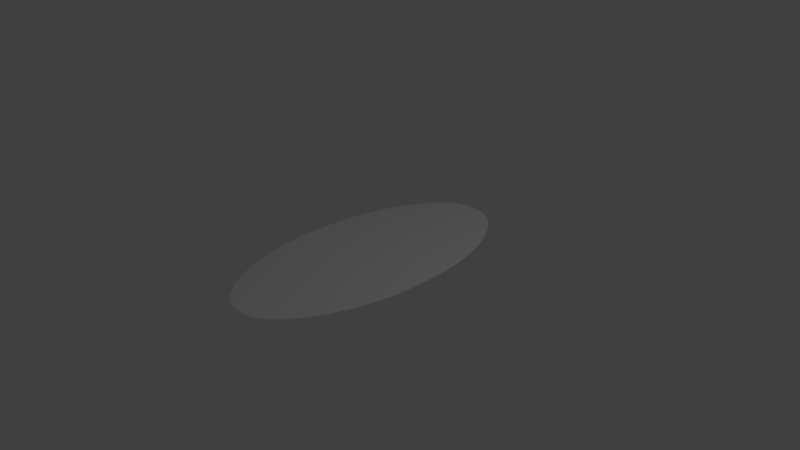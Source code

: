 # Source: portal.blend  (saved by Blender 2.79.0; exported with 4.5.12 LTS)
import bpy
from mathutils import Matrix  # noqa: F401  (used for matrix-valued properties, if any)

bpy.ops.wm.read_factory_settings(use_empty=True)
scene = bpy.context.scene
scene.name = 'Scene'

# ---- collections
col_collection_1 = bpy.data.collections.new('Collection 1'); scene.collection.children.link(col_collection_1)

# ---- world
world_world = bpy.data.worlds.new('World'); scene.world = world_world
world_world.color = (0.05088, 0.05088, 0.05088)
world_world.use_sun_shadow = False
world_world.sun_shadow_jitter_overblur = 0.0
world_world.cycles.sampling_method = 'MANUAL'

# ---- cameras
cam_camera = bpy.data.cameras.new('Camera')
cam_camera.clip_end = 100.0
cam_camera.lens = 35.0
cam_camera.sensor_width = 32.0
cam_camera.sensor_height = 18.0
cam_camera.ortho_scale = 7.314
cam_camera.dof.focus_distance = 0.0
cam_camera.dof.aperture_fstop = 128.0

# ---- lights
light_lamp = bpy.data.lights.new('Lamp', 'POINT')
light_lamp.transmission_factor = 0.0
light_lamp.cutoff_distance = 30.0
light_lamp.energy = 100.0
light_lamp.shadow_buffer_clip_start = 1.001
light_lamp.shadow_soft_size = 0.1
light_lamp.shadow_maximum_resolution = 0.006
light_lamp.use_absolute_resolution = True

# ---- meshes
me_cunurbscircle = bpy.data.meshes.new('CUNurbsCircle')
me_cunurbscircle.from_pydata([(-0.7071, -1.414, 0.0), (-0.7761, -1.262, 0.0), (-0.8351, -1.104, 0.0), (-0.8833, -0.9483, 0.0), (-0.921, -0.8007, 0.0), (-0.9491, -0.6643, 0.0), (-0.9692, -0.5404, 0.0), (-0.9829, -0.4289, 0.0), (-0.9915, -0.3284, 0.0), (-0.9965, -0.2375, 0.0), (-0.999, -0.1539, 0.0), (-0.9999, -0.07559, 0.0), (-1.0, -8.494e-07, 0.0), (-0.9999, 0.07559, 0.0), (-0.999, 0.1539, 0.0), (-0.9965, 0.2375, 0.0), (-0.9915, 0.3284, 0.0), (-0.9829, 0.4289, 0.0), (-0.9692, 0.5404, 0.0), (-0.9491, 0.6643, 0.0), (-0.921, 0.8007, 0.0), (-0.8833, 0.9483, 0.0), (-0.8351, 1.104, 0.0), (-0.7761, 1.262, 0.0), (-0.7071, 1.414, 0.0), (-0.6309, 1.552, 0.0), (-0.5519, 1.67, 0.0), (-0.4741, 1.767, 0.0), (-0.4003, 1.842, 0.0), (-0.3322, 1.898, 0.0), (-0.2702, 1.938, 0.0), (-0.2144, 1.966, 0.0), (-0.1642, 1.983, 0.0), (-0.1187, 1.993, 0.0), (-0.07696, 1.998, 0.0), (-0.03779, 2.0, 0.0), (1.296e-06, 2.0, 0.0), (0.0378, 2.0, 0.0), (0.07697, 1.998, 0.0), (0.1187, 1.993, 0.0), (0.1642, 1.983, 0.0), (0.2144, 1.966, 0.0), (0.2702, 1.938, 0.0), (0.3322, 1.898, 0.0), (0.4003, 1.842, 0.0), (0.4741, 1.767, 0.0), (0.5519, 1.67, 0.0), (0.6309, 1.552, 0.0), (0.7071, 1.414, 0.0), (0.7761, 1.262, 0.0), (0.8351, 1.104, 0.0), (0.8833, 0.9482, 0.0), (0.921, 0.8006, 0.0), (0.9491, 0.6643, 0.0), (0.9692, 0.5404, 0.0), (0.9829, 0.4289, 0.0), (0.9915, 0.3284, 0.0), (0.9965, 0.2375, 0.0), (0.999, 0.1539, 0.0), (0.9999, 0.07559, 0.0), (1.0, -6.02e-06, 0.0), (0.9999, -0.0756, 0.0), (0.999, -0.1539, 0.0), (0.9965, -0.2375, 0.0), (0.9915, -0.3284, 0.0), (0.9829, -0.4289, 0.0), (0.9692, -0.5404, 0.0), (0.9491, -0.6643, 0.0), (0.921, -0.8007, 0.0), (0.8833, -0.9483, 0.0), (0.8351, -1.104, 0.0), (0.7761, -1.262, 0.0), (0.7071, -1.414, 0.0), (0.6309, -1.552, 0.0), (0.5519, -1.67, 0.0), (0.4741, -1.767, 0.0), (0.4003, -1.842, 0.0), (0.3322, -1.898, 0.0), (0.2702, -1.938, 0.0), (0.2144, -1.966, 0.0), (0.1642, -1.983, 0.0), (0.1187, -1.993, 0.0), (0.07696, -1.998, 0.0), (0.0378, -2.0, 0.0), (4.247e-07, -2.0, 0.0), (-0.03779, -2.0, 0.0), (-0.07696, -1.998, 0.0), (-0.1187, -1.993, 0.0), (-0.1642, -1.983, 0.0), (-0.2144, -1.966, 0.0), (-0.2702, -1.938, 0.0), (-0.3321, -1.898, 0.0), (-0.4003, -1.842, 0.0), (-0.4741, -1.767, 0.0), (-0.5519, -1.67, 0.0), (-0.6309, -1.552, 0.0)], [], [(75, 76, 77, 78, 79, 80, 81, 82, 83, 84, 85, 86, 87, 88, 89, 90, 91, 92, 93, 94, 95, 0, 1, 2, 3, 4, 5, 6, 7, 8, 9, 10, 11, 12, 13, 14, 15, 16, 17, 18, 19, 20, 21, 22, 23, 24, 25, 26, 27, 28, 29, 30, 31, 32, 33, 34, 35, 36, 37, 38, 39, 40, 41, 42, 43, 44, 45, 46, 47, 48, 49, 50, 51, 52, 53, 54, 55, 56, 57, 58, 59, 60, 61, 62, 63, 64, 65, 66, 67, 68, 69, 70, 71, 72, 73, 74)])
_uv = me_cunurbscircle.uv_layers.new(name='UVMap')
_uv.uv.foreach_set('vector', [0.3822, 0.05823, 0.4007, 0.03945, 0.4178, 0.02541, 0.4333, 0.01538, 0.4472, 0.008586, 0.4598, 0.004274, 0.4711, 0.001791, 0.4816, 0.0005764, 0.4914, 0.0001525, 0.5008, 0.0001063, 0.5103, 0.0001837, 0.5201, 0.0006401, 0.5305, 0.001889, 0.5419, 0.004409, 0.5544, 0.008763, 0.5683, 0.01561, 0.5838, 0.02568, 0.6008, 0.03978, 0.6192, 0.05862, 0.6387, 0.08276, 0.6583, 0.1123, 0.6773, 0.1468, 0.6945, 0.1849, 0.7092, 0.2245, 0.7212, 0.2634, 0.7305, 0.3003, 0.7375, 0.3344, 0.7425, 0.3653, 0.7459, 0.3932, 0.748, 0.4183, 0.7492, 0.4411, 0.7498, 0.462, 0.75, 0.4816, 0.75, 0.5004, 0.7499, 0.5193, 0.7497, 0.5389, 0.749, 0.5598, 0.7477, 0.5825, 0.7455, 0.6076, 0.742, 0.6355, 0.737, 0.6665, 0.7299, 0.7006, 0.7204, 0.7374, 0.7083, 0.7763, 0.6935, 0.8158, 0.6762, 0.8538, 0.6571, 0.8883, 0.6373, 0.9178, 0.6178, 0.9418, 0.5993, 0.9606, 0.5822, 0.9747, 0.5667, 0.9847, 0.5528, 0.9915, 0.5402, 0.9958, 0.5289, 0.9983, 0.5184, 0.9995, 0.5086, 0.9999, 0.4992, 1.0, 0.4897, 0.9999, 0.4799, 0.9994, 0.4695, 0.9982, 0.4581, 0.9957, 0.4456, 0.9913, 0.4317, 0.9845, 0.4162, 0.9744, 0.3992, 0.9603, 0.3808, 0.9414, 0.3613, 0.9173, 0.3416, 0.8878, 0.3227, 0.8532, 0.3055, 0.8151, 0.2908, 0.7756, 0.2788, 0.7367, 0.2695, 0.6998, 0.2625, 0.6657, 0.2575, 0.6347, 0.2541, 0.6068, 0.252, 0.5817, 0.2508, 0.559, 0.2502, 0.5381, 0.25, 0.5185, 0.25, 0.4996, 0.2501, 0.4807, 0.2503, 0.4611, 0.251, 0.4403, 0.2523, 0.4175, 0.2545, 0.3924, 0.258, 0.3645, 0.263, 0.3336, 0.2701, 0.2995, 0.2796, 0.2626, 0.2917, 0.2238, 0.3065, 0.1843, 0.3238, 0.1462, 0.3429, 0.1118, 0.3627, 0.0823])
me_cunurbscircle.use_remesh_preserve_volume = False
me_cunurbscircle.use_remesh_preserve_attributes = False
me_cunurbscircle.use_mirror_vertex_groups = False
me_cunurbscircle.auto_texspace = False
me_cunurbscircle.update()
me_cunurbscircle.normals_split_custom_set([tuple(v) for v in zip(*[iter([0.0, 0.0, -1.0, 0.0, 0.0, -1.0, 0.0, 0.0, -1.0, 0.0, 0.0, -1.0, 0.0, 0.0, -1.0, 0.0, 0.0, -1.0, 0.0, 0.0, -1.0, 0.0, 0.0, -1.0, 0.0, 0.0, -1.0, 0.0, 0.0, -1.0, 0.0, 0.0, -1.0, 0.0, 0.0, -1.0, 0.0, 0.0, -1.0, 0.0, 0.0, -1.0, 0.0, 0.0, -1.0, 0.0, 0.0, -1.0, 0.0, 0.0, -1.0, 0.0, 0.0, -1.0, 0.0, 0.0, -1.0, 0.0, 0.0, -1.0, 0.0, 0.0, -1.0, 0.0, 0.0, -1.0, 0.0, 0.0, -1.0, 0.0, 0.0, -1.0, 0.0, 0.0, -1.0, 0.0, 0.0, -1.0, 0.0, 0.0, -1.0, 0.0, 0.0, -1.0, 0.0, 0.0, -1.0, 0.0, 0.0, -1.0, 0.0, 0.0, -1.0, 0.0, 0.0, -1.0, 0.0, 0.0, -1.0, 0.0, 0.0, -1.0, 0.0, 0.0, -1.0, 0.0, 0.0, -1.0, 0.0, 0.0, -1.0, 0.0, 0.0, -1.0, 0.0, 0.0, -1.0, 0.0, 0.0, -1.0, 0.0, 0.0, -1.0, 0.0, 0.0, -1.0, 0.0, 0.0, -1.0, 0.0, 0.0, -1.0, 0.0, 0.0, -1.0, 0.0, 0.0, -1.0, 0.0, 0.0, -1.0, 0.0, 0.0, -1.0, 0.0, 0.0, -1.0, 0.0, 0.0, -1.0, 0.0, 0.0, -1.0, 0.0, 0.0, -1.0, 0.0, 0.0, -1.0, 0.0, 0.0, -1.0, 0.0, 0.0, -1.0, 0.0, 0.0, -1.0, 0.0, 0.0, -1.0, 0.0, 0.0, -1.0, 0.0, 0.0, -1.0, 0.0, 0.0, -1.0, 0.0, 0.0, -1.0, 0.0, 0.0, -1.0, 0.0, 0.0, -1.0, 0.0, 0.0, -1.0, 0.0, 0.0, -1.0, 0.0, 0.0, -1.0, 0.0, 0.0, -1.0, 0.0, 0.0, -1.0, 0.0, 0.0, -1.0, 0.0, 0.0, -1.0, 0.0, 0.0, -1.0, 0.0, 0.0, -1.0, 0.0, 0.0, -1.0, 0.0, 0.0, -1.0, 0.0, 0.0, -1.0, 0.0, 0.0, -1.0, 0.0, 0.0, -1.0, 0.0, 0.0, -1.0, 0.0, 0.0, -1.0, 0.0, 0.0, -1.0, 0.0, 0.0, -1.0, 0.0, 0.0, -1.0, 0.0, 0.0, -1.0, 0.0, 0.0, -1.0, 0.0, 0.0, -1.0, 0.0, 0.0, -1.0, 0.0, 0.0, -1.0, 0.0, 0.0, -1.0, 0.0, 0.0, -1.0, 0.0, 0.0, -1.0, 0.0, 0.0, -1.0, 0.0, 0.0, -1.0, 0.0, 0.0, -1.0, 0.0, 0.0, -1.0, 0.0, 0.0, -1.0, 0.0, 0.0, -1.0])] * 3)])

# ---- objects
ob_nurbscircle = bpy.data.objects.new('NurbsCircle', me_cunurbscircle)
ob_lamp = bpy.data.objects.new('Lamp', light_lamp)
ob_camera = bpy.data.objects.new('Camera', cam_camera)

# ---- transforms, parenting, visibility, modifiers, constraints
ob_nurbscircle.location = (0.0, 0.0, 0.0)
ob_nurbscircle.lineart.crease_threshold = 0.0
ob_lamp.location = (4.076, 1.005, 5.904)
ob_lamp.rotation_euler = (0.6503, 0.05522, 1.866)
ob_lamp.lock_rotations_4d = False
ob_lamp.empty_display_type = 'ARROWS'
ob_lamp.color = (0.0, 0.0, 0.0, 0.0)
ob_lamp.lineart.crease_threshold = 0.0
ob_camera.location = (7.481, -6.508, 5.344)
ob_camera.rotation_euler = (1.109, 0.0, 0.8149)
ob_camera.lock_rotations_4d = False
ob_camera.empty_display_type = 'ARROWS'
ob_camera.color = (0.0, 0.0, 0.0, 0.0)
ob_camera.display_type = 'WIRE'
ob_camera.lineart.crease_threshold = 0.0

# ---- collection membership
col_collection_1.objects.link(ob_nurbscircle)
col_collection_1.objects.link(ob_lamp)
col_collection_1.objects.link(ob_camera)

# ---- scene / render settings (as saved in the file)
scene.camera = ob_camera
scene.frame_start = 1; scene.frame_end = 250; scene.frame_set(1)
scene.render.engine = 'BLENDER_EEVEE_NEXT'
scene.render.resolution_percentage = 50
scene.render.dither_intensity = 0.0
scene.cycles.use_denoising = False
scene.cycles.samples = 128
scene.cycles.sampling_pattern = 'TABULATED_SOBOL'
scene.cycles.use_adaptive_sampling = False
scene.cycles.use_light_tree = False
scene.cycles.blur_glossy = 0.0
scene.cycles.sample_clamp_indirect = 0.0
scene.view_settings.view_transform = 'Standard'
bpy.context.view_layer.update()

